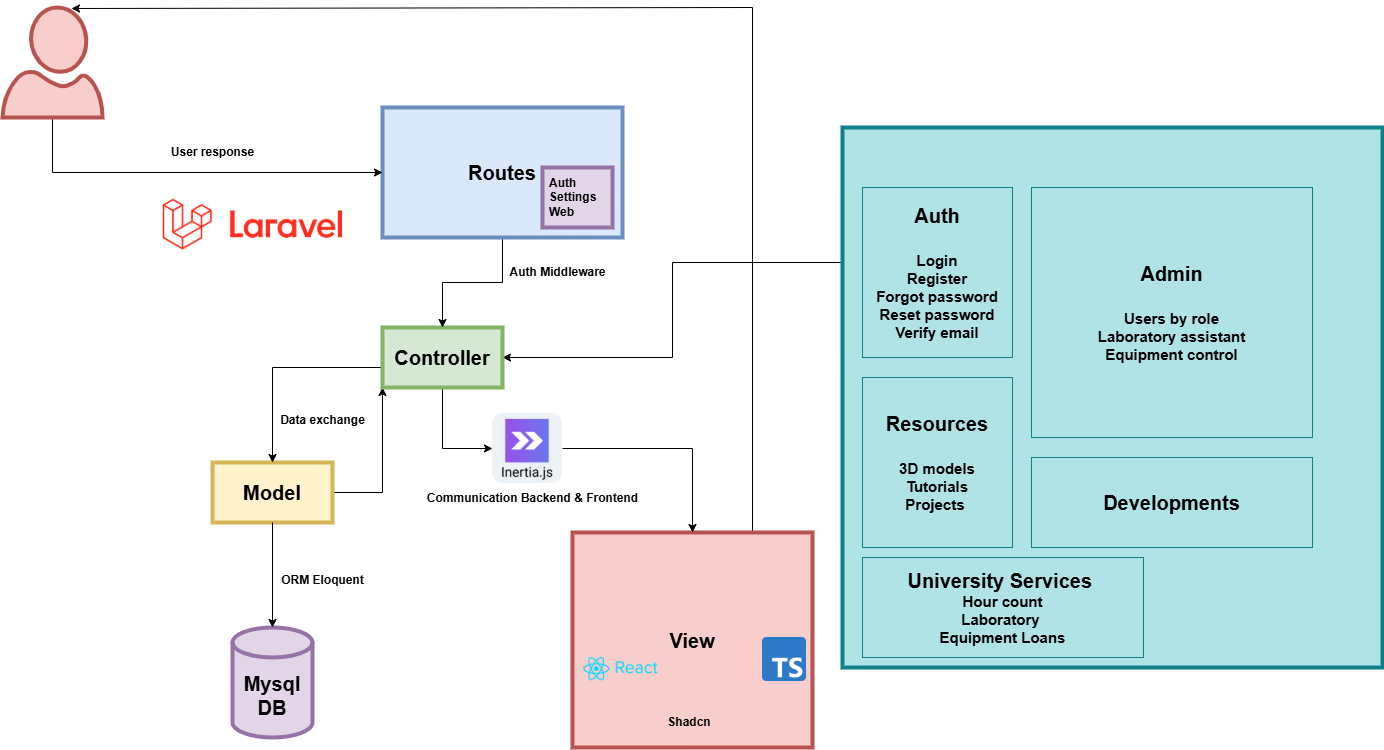

The diagram above was exported from draw.io. Its source (the exported page's mxGraphModel, read from the mxfile embedded in the PNG):
<mxGraphModel dx="1434" dy="772" grid="1" gridSize="10" guides="1" tooltips="1" connect="1" arrows="1" fold="1" page="1" pageScale="1" pageWidth="826" pageHeight="1169" background="none" math="0" shadow="0">
  <root>
    <mxCell id="0" />
    <mxCell id="1" parent="0" />
    <mxCell id="LA5o1rJSWIgmPIh1x_PD-134" style="edgeStyle=orthogonalEdgeStyle;rounded=0;orthogonalLoop=1;jettySize=auto;html=1;exitX=0;exitY=0.25;exitDx=0;exitDy=0;entryX=1;entryY=0.5;entryDx=0;entryDy=0;" edge="1" parent="1" source="LA5o1rJSWIgmPIh1x_PD-130" target="LA5o1rJSWIgmPIh1x_PD-99">
      <mxGeometry relative="1" as="geometry" />
    </mxCell>
    <mxCell id="LA5o1rJSWIgmPIh1x_PD-130" value="" style="whiteSpace=wrap;html=1;aspect=fixed;fillColor=#b0e3e6;strokeColor=#0e8088;strokeWidth=4;" vertex="1" parent="1">
      <mxGeometry x="920" y="180" width="540" height="540" as="geometry" />
    </mxCell>
    <mxCell id="LA5o1rJSWIgmPIh1x_PD-114" style="edgeStyle=orthogonalEdgeStyle;rounded=0;orthogonalLoop=1;jettySize=auto;html=1;exitX=1;exitY=0.5;exitDx=0;exitDy=0;entryX=0;entryY=1;entryDx=0;entryDy=0;" edge="1" parent="1" source="LA5o1rJSWIgmPIh1x_PD-97" target="LA5o1rJSWIgmPIh1x_PD-99">
      <mxGeometry relative="1" as="geometry" />
    </mxCell>
    <mxCell id="LA5o1rJSWIgmPIh1x_PD-97" value="&lt;b&gt;Model&lt;/b&gt;" style="rounded=0;whiteSpace=wrap;html=1;fillColor=#fff2cc;strokeColor=#d6b656;strokeWidth=4;fontSize=20;" vertex="1" parent="1">
      <mxGeometry x="290" y="515" width="120" height="60" as="geometry" />
    </mxCell>
    <mxCell id="LA5o1rJSWIgmPIh1x_PD-135" style="edgeStyle=orthogonalEdgeStyle;rounded=0;orthogonalLoop=1;jettySize=auto;html=1;exitX=0.75;exitY=0;exitDx=0;exitDy=0;entryX=0.69;entryY=0.009;entryDx=0;entryDy=0;entryPerimeter=0;" edge="1" parent="1" source="LA5o1rJSWIgmPIh1x_PD-98" target="LA5o1rJSWIgmPIh1x_PD-109">
      <mxGeometry relative="1" as="geometry">
        <Array as="points">
          <mxPoint x="830" y="60" />
        </Array>
      </mxGeometry>
    </mxCell>
    <mxCell id="LA5o1rJSWIgmPIh1x_PD-98" value="&lt;font style=&quot;font-size: 20px;&quot;&gt;View&lt;/font&gt;" style="rounded=0;whiteSpace=wrap;html=1;fillColor=#f8cecc;strokeColor=#b85450;strokeWidth=4;fontStyle=1" vertex="1" parent="1">
      <mxGeometry x="650" y="585" width="240" height="215" as="geometry" />
    </mxCell>
    <mxCell id="LA5o1rJSWIgmPIh1x_PD-105" style="edgeStyle=orthogonalEdgeStyle;rounded=0;orthogonalLoop=1;jettySize=auto;html=1;exitX=0.5;exitY=1;exitDx=0;exitDy=0;entryX=0.5;entryY=0;entryDx=0;entryDy=0;" edge="1" parent="1" source="LA5o1rJSWIgmPIh1x_PD-99" target="LA5o1rJSWIgmPIh1x_PD-97">
      <mxGeometry relative="1" as="geometry">
        <Array as="points">
          <mxPoint x="520" y="420" />
          <mxPoint x="350" y="420" />
        </Array>
      </mxGeometry>
    </mxCell>
    <mxCell id="LA5o1rJSWIgmPIh1x_PD-123" style="edgeStyle=orthogonalEdgeStyle;rounded=0;orthogonalLoop=1;jettySize=auto;html=1;exitX=0.5;exitY=1;exitDx=0;exitDy=0;entryX=0;entryY=0.5;entryDx=0;entryDy=0;" edge="1" parent="1" source="LA5o1rJSWIgmPIh1x_PD-99" target="LA5o1rJSWIgmPIh1x_PD-121">
      <mxGeometry relative="1" as="geometry" />
    </mxCell>
    <mxCell id="LA5o1rJSWIgmPIh1x_PD-99" value="Controller" style="rounded=0;whiteSpace=wrap;html=1;fillColor=#d5e8d4;strokeColor=#82b366;strokeWidth=4;fontStyle=1;fontSize=20;" vertex="1" parent="1">
      <mxGeometry x="460" y="380" width="120" height="60" as="geometry" />
    </mxCell>
    <mxCell id="LA5o1rJSWIgmPIh1x_PD-101" style="edgeStyle=orthogonalEdgeStyle;rounded=0;orthogonalLoop=1;jettySize=auto;html=1;exitX=0.5;exitY=1;exitDx=0;exitDy=0;" edge="1" parent="1" source="LA5o1rJSWIgmPIh1x_PD-100" target="LA5o1rJSWIgmPIh1x_PD-99">
      <mxGeometry relative="1" as="geometry" />
    </mxCell>
    <mxCell id="LA5o1rJSWIgmPIh1x_PD-100" value="&lt;b&gt;&lt;font style=&quot;font-size: 20px;&quot;&gt;Routes&lt;/font&gt;&lt;/b&gt;" style="rounded=0;whiteSpace=wrap;html=1;fillColor=#dae8fc;strokeColor=#6c8ebf;strokeWidth=4;" vertex="1" parent="1">
      <mxGeometry x="460" y="160" width="240" height="130" as="geometry" />
    </mxCell>
    <mxCell id="LA5o1rJSWIgmPIh1x_PD-103" value="Auth Middleware" style="text;html=1;align=center;verticalAlign=middle;resizable=0;points=[];autosize=1;strokeColor=none;fillColor=none;fontStyle=1" vertex="1" parent="1">
      <mxGeometry x="580" y="310" width="110" height="30" as="geometry" />
    </mxCell>
    <mxCell id="LA5o1rJSWIgmPIh1x_PD-106" value="&lt;b&gt;Mysql DB&lt;/b&gt;" style="shape=cylinder3;whiteSpace=wrap;html=1;boundedLbl=1;backgroundOutline=1;size=15;fillColor=#e1d5e7;strokeColor=#9673a6;strokeWidth=4;fontSize=20;" vertex="1" parent="1">
      <mxGeometry x="310" y="680" width="80" height="110" as="geometry" />
    </mxCell>
    <mxCell id="LA5o1rJSWIgmPIh1x_PD-107" style="edgeStyle=orthogonalEdgeStyle;rounded=0;orthogonalLoop=1;jettySize=auto;html=1;exitX=0.5;exitY=1;exitDx=0;exitDy=0;entryX=0.5;entryY=0;entryDx=0;entryDy=0;entryPerimeter=0;" edge="1" parent="1" source="LA5o1rJSWIgmPIh1x_PD-97" target="LA5o1rJSWIgmPIh1x_PD-106">
      <mxGeometry relative="1" as="geometry" />
    </mxCell>
    <mxCell id="LA5o1rJSWIgmPIh1x_PD-110" style="edgeStyle=orthogonalEdgeStyle;rounded=0;orthogonalLoop=1;jettySize=auto;html=1;exitX=0.5;exitY=1;exitDx=0;exitDy=0;exitPerimeter=0;entryX=0;entryY=0.5;entryDx=0;entryDy=0;" edge="1" parent="1" source="LA5o1rJSWIgmPIh1x_PD-109" target="LA5o1rJSWIgmPIh1x_PD-100">
      <mxGeometry relative="1" as="geometry" />
    </mxCell>
    <mxCell id="LA5o1rJSWIgmPIh1x_PD-109" value="" style="verticalLabelPosition=bottom;html=1;verticalAlign=top;align=center;strokeColor=#b85450;fillColor=#f8cecc;shape=mxgraph.azure.user;strokeWidth=4;" vertex="1" parent="1">
      <mxGeometry x="80" y="60" width="100" height="110" as="geometry" />
    </mxCell>
    <mxCell id="LA5o1rJSWIgmPIh1x_PD-111" value="User response" style="text;html=1;align=center;verticalAlign=middle;resizable=0;points=[];autosize=1;strokeColor=none;fillColor=none;fontStyle=1" vertex="1" parent="1">
      <mxGeometry x="240" y="190" width="100" height="30" as="geometry" />
    </mxCell>
    <mxCell id="LA5o1rJSWIgmPIh1x_PD-115" value="Data exchange" style="text;html=1;align=center;verticalAlign=middle;resizable=0;points=[];autosize=1;strokeColor=none;fillColor=none;fontStyle=1" vertex="1" parent="1">
      <mxGeometry x="350" y="458" width="100" height="30" as="geometry" />
    </mxCell>
    <mxCell id="LA5o1rJSWIgmPIh1x_PD-117" value="Auth&lt;div&gt;Settings&lt;/div&gt;&lt;div&gt;Web&lt;/div&gt;" style="text;html=1;align=left;verticalAlign=middle;resizable=0;points=[];autosize=1;strokeColor=#9673a6;fillColor=#e1d5e7;fontStyle=1;strokeWidth=4;spacingLeft=5;" vertex="1" parent="1">
      <mxGeometry x="620" y="220" width="70" height="60" as="geometry" />
    </mxCell>
    <mxCell id="LA5o1rJSWIgmPIh1x_PD-118" value="" style="shape=image;verticalLabelPosition=bottom;labelBackgroundColor=default;verticalAlign=top;aspect=fixed;imageAspect=0;image=https://cdn.freelogovectors.net/wp-content/uploads/2023/02/react-logo-freelogovectors.net_.png;" vertex="1" parent="1">
      <mxGeometry x="660" y="700" width="76.67" height="43.13" as="geometry" />
    </mxCell>
    <mxCell id="LA5o1rJSWIgmPIh1x_PD-119" value="" style="shape=image;verticalLabelPosition=bottom;labelBackgroundColor=default;verticalAlign=top;aspect=fixed;imageAspect=0;image=https://upload.wikimedia.org/wikipedia/commons/thumb/4/4c/Typescript_logo_2020.svg/1024px-Typescript_logo_2020.svg.png;" vertex="1" parent="1">
      <mxGeometry x="840" y="690" width="44" height="44" as="geometry" />
    </mxCell>
    <mxCell id="LA5o1rJSWIgmPIh1x_PD-124" style="edgeStyle=orthogonalEdgeStyle;rounded=0;orthogonalLoop=1;jettySize=auto;html=1;exitX=1;exitY=0.5;exitDx=0;exitDy=0;entryX=0.5;entryY=0;entryDx=0;entryDy=0;" edge="1" parent="1" source="LA5o1rJSWIgmPIh1x_PD-121" target="LA5o1rJSWIgmPIh1x_PD-98">
      <mxGeometry relative="1" as="geometry" />
    </mxCell>
    <mxCell id="LA5o1rJSWIgmPIh1x_PD-121" value="" style="shape=image;verticalLabelPosition=bottom;labelBackgroundColor=default;verticalAlign=top;aspect=fixed;imageAspect=0;image=https://raw.githubusercontent.com/agungksidik/public-assets/master/logo/inertiajs-logo.png;" vertex="1" parent="1">
      <mxGeometry x="570" y="466" width="70" height="70" as="geometry" />
    </mxCell>
    <mxCell id="LA5o1rJSWIgmPIh1x_PD-122" value="Communication Backend &amp;amp; Frontend" style="text;html=1;align=center;verticalAlign=middle;resizable=0;points=[];autosize=1;strokeColor=none;fillColor=none;fontStyle=1" vertex="1" parent="1">
      <mxGeometry x="500" y="536" width="220" height="30" as="geometry" />
    </mxCell>
    <mxCell id="LA5o1rJSWIgmPIh1x_PD-126" value="ORM Eloquent" style="text;html=1;align=center;verticalAlign=middle;resizable=0;points=[];autosize=1;strokeColor=none;fillColor=none;fontStyle=1" vertex="1" parent="1">
      <mxGeometry x="350" y="618" width="100" height="30" as="geometry" />
    </mxCell>
    <mxCell id="LA5o1rJSWIgmPIh1x_PD-127" value="&lt;b&gt;&lt;font style=&quot;font-size: 20px;&quot;&gt;Auth&lt;/font&gt;&lt;/b&gt;&lt;div&gt;&lt;span style=&quot;font-size: 20px;&quot;&gt;&lt;b&gt;&lt;br&gt;&lt;/b&gt;&lt;/span&gt;&lt;div&gt;&lt;b style=&quot;&quot;&gt;&lt;font style=&quot;font-size: 15px;&quot;&gt;Login&lt;/font&gt;&lt;/b&gt;&lt;/div&gt;&lt;div&gt;&lt;b&gt;&lt;font style=&quot;font-size: 15px;&quot;&gt;Register&lt;/font&gt;&lt;/b&gt;&lt;/div&gt;&lt;div&gt;&lt;b&gt;&lt;font style=&quot;font-size: 15px;&quot;&gt;Forgot password&lt;/font&gt;&lt;/b&gt;&lt;/div&gt;&lt;div&gt;&lt;b&gt;&lt;font style=&quot;font-size: 15px;&quot;&gt;Reset password&lt;/font&gt;&lt;/b&gt;&lt;/div&gt;&lt;div&gt;&lt;b style=&quot;&quot;&gt;&lt;font style=&quot;font-size: 15px;&quot;&gt;Verify email&lt;/font&gt;&lt;/b&gt;&lt;/div&gt;&lt;/div&gt;" style="rounded=0;whiteSpace=wrap;html=1;align=center;fillColor=#b0e3e6;strokeColor=#0e8088;" vertex="1" parent="1">
      <mxGeometry x="940" y="240" width="150" height="170" as="geometry" />
    </mxCell>
    <mxCell id="LA5o1rJSWIgmPIh1x_PD-128" value="&lt;span style=&quot;font-size: 20px;&quot;&gt;&lt;b&gt;Resources&lt;/b&gt;&lt;/span&gt;&lt;br&gt;&lt;div&gt;&lt;span style=&quot;font-size: 20px;&quot;&gt;&lt;b&gt;&lt;br&gt;&lt;/b&gt;&lt;/span&gt;&lt;div&gt;&lt;span style=&quot;font-size: 15px;&quot;&gt;&lt;b&gt;3D models&lt;/b&gt;&lt;/span&gt;&lt;/div&gt;&lt;/div&gt;&lt;div&gt;&lt;span style=&quot;font-size: 15px;&quot;&gt;&lt;b&gt;Tutorials&lt;/b&gt;&lt;/span&gt;&lt;/div&gt;&lt;div&gt;&lt;span style=&quot;font-size: 15px;&quot;&gt;&lt;b&gt;Projects&amp;nbsp;&lt;/b&gt;&lt;/span&gt;&lt;/div&gt;" style="rounded=0;whiteSpace=wrap;html=1;align=center;fillColor=#b0e3e6;strokeColor=#0e8088;" vertex="1" parent="1">
      <mxGeometry x="940" y="430" width="150" height="170" as="geometry" />
    </mxCell>
    <mxCell id="LA5o1rJSWIgmPIh1x_PD-129" value="&lt;span style=&quot;font-size: 20px;&quot;&gt;&lt;b&gt;Admin&lt;/b&gt;&lt;/span&gt;&lt;div&gt;&lt;span style=&quot;font-size: 20px;&quot;&gt;&lt;b&gt;&lt;br&gt;&lt;/b&gt;&lt;/span&gt;&lt;/div&gt;&lt;div&gt;&lt;b style=&quot;&quot;&gt;&lt;font style=&quot;font-size: 15px;&quot;&gt;Users by role&lt;/font&gt;&lt;/b&gt;&lt;/div&gt;&lt;div&gt;&lt;b style=&quot;&quot;&gt;&lt;font style=&quot;font-size: 15px;&quot;&gt;Laboratory assistant&lt;/font&gt;&lt;/b&gt;&lt;/div&gt;&lt;div&gt;&lt;b style=&quot;&quot;&gt;&lt;font style=&quot;font-size: 15px;&quot;&gt;Equipment control&lt;/font&gt;&lt;/b&gt;&lt;/div&gt;" style="rounded=0;whiteSpace=wrap;html=1;align=center;fillColor=#b0e3e6;strokeColor=#0e8088;" vertex="1" parent="1">
      <mxGeometry x="1109" y="240" width="281" height="250" as="geometry" />
    </mxCell>
    <mxCell id="LA5o1rJSWIgmPIh1x_PD-131" value="&lt;div&gt;&lt;span style=&quot;font-size: 20px;&quot;&gt;&lt;b&gt;Developments&lt;/b&gt;&lt;/span&gt;&lt;/div&gt;" style="rounded=0;whiteSpace=wrap;html=1;align=center;fillColor=#b0e3e6;strokeColor=#0e8088;" vertex="1" parent="1">
      <mxGeometry x="1109" y="510" width="281" height="90" as="geometry" />
    </mxCell>
    <mxCell id="LA5o1rJSWIgmPIh1x_PD-132" value="&lt;span style=&quot;font-size: 20px;&quot;&gt;&lt;b&gt;University Services&amp;nbsp;&lt;/b&gt;&lt;/span&gt;&lt;div&gt;&lt;b style=&quot;&quot;&gt;&lt;font style=&quot;font-size: 15px;&quot;&gt;Hour count&lt;/font&gt;&lt;/b&gt;&lt;/div&gt;&lt;div&gt;&lt;b style=&quot;&quot;&gt;&lt;font style=&quot;font-size: 15px;&quot;&gt;Laboratory&amp;nbsp;&lt;/font&gt;&lt;/b&gt;&lt;/div&gt;&lt;div&gt;&lt;span style=&quot;font-size: 15px;&quot;&gt;&lt;b&gt;Equipment Loans&lt;/b&gt;&lt;/span&gt;&lt;/div&gt;" style="rounded=0;whiteSpace=wrap;html=1;align=center;fillColor=#b0e3e6;strokeColor=#0e8088;" vertex="1" parent="1">
      <mxGeometry x="940" y="610" width="281" height="100" as="geometry" />
    </mxCell>
    <mxCell id="LA5o1rJSWIgmPIh1x_PD-139" value="&lt;b&gt;Shadcn&lt;/b&gt;" style="text;html=1;align=center;verticalAlign=middle;whiteSpace=wrap;rounded=0;" vertex="1" parent="1">
      <mxGeometry x="736.6700000000001" y="760" width="60" height="30" as="geometry" />
    </mxCell>
    <mxCell id="LA5o1rJSWIgmPIh1x_PD-141" value="" style="shape=image;verticalLabelPosition=bottom;labelBackgroundColor=default;verticalAlign=top;aspect=fixed;imageAspect=0;image=https://cursosparaprogramar.com/wp-content/uploads/2024/01/que-es-laravel.png;" vertex="1" parent="1">
      <mxGeometry x="240" y="230" width="180" height="102.34" as="geometry" />
    </mxCell>
  </root>
</mxGraphModel>